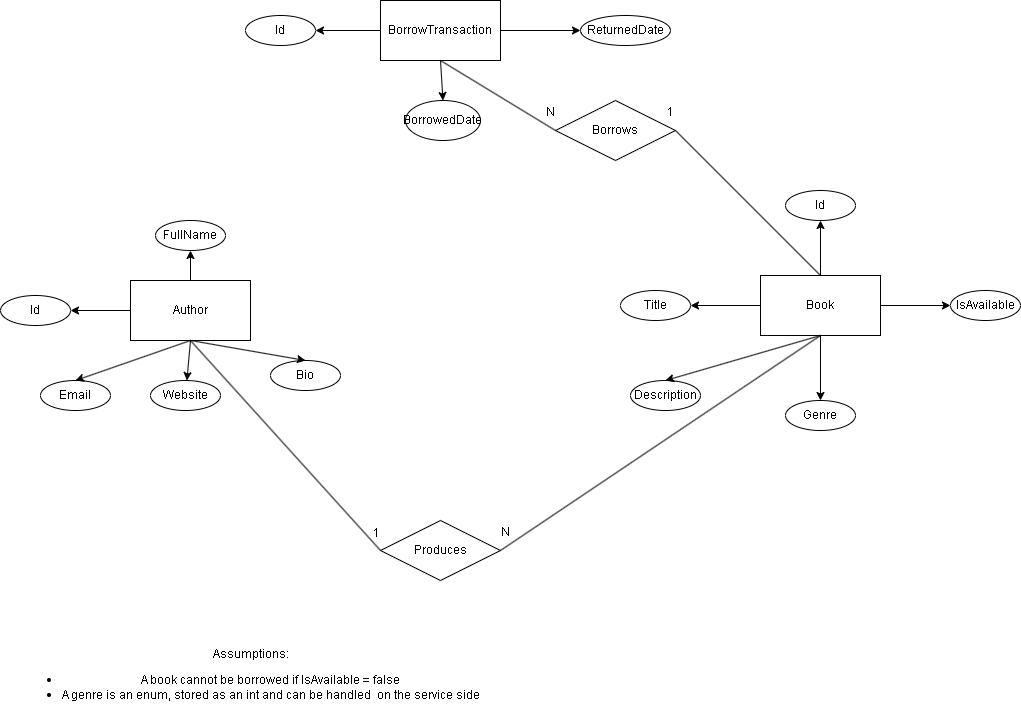

The diagram above was exported from draw.io. Its source (the exported page's mxGraphModel, read from the mxfile embedded in the PNG):
<mxGraphModel dx="1303" dy="659" grid="1" gridSize="10" guides="1" tooltips="1" connect="1" arrows="1" fold="1" page="1" pageScale="1" pageWidth="850" pageHeight="1100" math="0" shadow="0" extFonts="Permanent Marker^https://fonts.googleapis.com/css?family=Permanent+Marker">
  <root>
    <mxCell id="0" />
    <mxCell id="1" parent="0" />
    <mxCell id="3YOzYUO6O8C1JUWIhBQL-1" value="Author" style="rounded=0;whiteSpace=wrap;html=1;" parent="1" vertex="1">
      <mxGeometry x="310" y="550" width="120" height="60" as="geometry" />
    </mxCell>
    <mxCell id="3YOzYUO6O8C1JUWIhBQL-2" value="FullName" style="ellipse;whiteSpace=wrap;html=1;" parent="1" vertex="1">
      <mxGeometry x="335" y="490" width="70" height="30" as="geometry" />
    </mxCell>
    <mxCell id="3YOzYUO6O8C1JUWIhBQL-7" value="" style="endArrow=classic;html=1;rounded=0;entryX=0.5;entryY=1;entryDx=0;entryDy=0;exitX=0.5;exitY=0;exitDx=0;exitDy=0;" parent="1" source="3YOzYUO6O8C1JUWIhBQL-1" target="3YOzYUO6O8C1JUWIhBQL-2" edge="1">
      <mxGeometry width="50" height="50" relative="1" as="geometry">
        <mxPoint x="400" y="560" as="sourcePoint" />
        <mxPoint x="450" y="510" as="targetPoint" />
      </mxGeometry>
    </mxCell>
    <mxCell id="3YOzYUO6O8C1JUWIhBQL-12" value="Id" style="ellipse;whiteSpace=wrap;html=1;" parent="1" vertex="1">
      <mxGeometry x="180" y="565" width="70" height="30" as="geometry" />
    </mxCell>
    <mxCell id="3YOzYUO6O8C1JUWIhBQL-13" value="Email" style="ellipse;whiteSpace=wrap;html=1;" parent="1" vertex="1">
      <mxGeometry x="220" y="650" width="70" height="30" as="geometry" />
    </mxCell>
    <mxCell id="3YOzYUO6O8C1JUWIhBQL-14" value="Bio" style="ellipse;whiteSpace=wrap;html=1;" parent="1" vertex="1">
      <mxGeometry x="450" y="630" width="70" height="30" as="geometry" />
    </mxCell>
    <mxCell id="3YOzYUO6O8C1JUWIhBQL-15" value="Website" style="ellipse;whiteSpace=wrap;html=1;" parent="1" vertex="1">
      <mxGeometry x="330" y="650" width="70" height="30" as="geometry" />
    </mxCell>
    <mxCell id="3YOzYUO6O8C1JUWIhBQL-16" value="" style="endArrow=classic;html=1;rounded=0;entryX=1;entryY=0.5;entryDx=0;entryDy=0;exitX=0;exitY=0.5;exitDx=0;exitDy=0;" parent="1" source="3YOzYUO6O8C1JUWIhBQL-1" target="3YOzYUO6O8C1JUWIhBQL-12" edge="1">
      <mxGeometry width="50" height="50" relative="1" as="geometry">
        <mxPoint x="380" y="560" as="sourcePoint" />
        <mxPoint x="380" y="530" as="targetPoint" />
      </mxGeometry>
    </mxCell>
    <mxCell id="3YOzYUO6O8C1JUWIhBQL-17" value="" style="endArrow=classic;html=1;rounded=0;entryX=0.5;entryY=0;entryDx=0;entryDy=0;exitX=0.5;exitY=1;exitDx=0;exitDy=0;" parent="1" source="3YOzYUO6O8C1JUWIhBQL-1" target="3YOzYUO6O8C1JUWIhBQL-13" edge="1">
      <mxGeometry width="50" height="50" relative="1" as="geometry">
        <mxPoint x="320" y="590" as="sourcePoint" />
        <mxPoint x="260" y="590" as="targetPoint" />
      </mxGeometry>
    </mxCell>
    <mxCell id="3YOzYUO6O8C1JUWIhBQL-18" value="" style="endArrow=classic;html=1;rounded=0;exitX=0.5;exitY=1;exitDx=0;exitDy=0;" parent="1" source="3YOzYUO6O8C1JUWIhBQL-1" target="3YOzYUO6O8C1JUWIhBQL-15" edge="1">
      <mxGeometry width="50" height="50" relative="1" as="geometry">
        <mxPoint x="380" y="620" as="sourcePoint" />
        <mxPoint x="265" y="660" as="targetPoint" />
      </mxGeometry>
    </mxCell>
    <mxCell id="3YOzYUO6O8C1JUWIhBQL-19" value="" style="endArrow=classic;html=1;rounded=0;entryX=0.5;entryY=0;entryDx=0;entryDy=0;" parent="1" target="3YOzYUO6O8C1JUWIhBQL-14" edge="1">
      <mxGeometry width="50" height="50" relative="1" as="geometry">
        <mxPoint x="370" y="610" as="sourcePoint" />
        <mxPoint x="376" y="660" as="targetPoint" />
      </mxGeometry>
    </mxCell>
    <mxCell id="3YOzYUO6O8C1JUWIhBQL-20" value="Book" style="rounded=0;whiteSpace=wrap;html=1;" parent="1" vertex="1">
      <mxGeometry x="940" y="545" width="120" height="60" as="geometry" />
    </mxCell>
    <mxCell id="3YOzYUO6O8C1JUWIhBQL-21" value="Id" style="ellipse;whiteSpace=wrap;html=1;" parent="1" vertex="1">
      <mxGeometry x="965" y="460" width="70" height="30" as="geometry" />
    </mxCell>
    <mxCell id="3YOzYUO6O8C1JUWIhBQL-22" value="" style="endArrow=classic;html=1;rounded=0;entryX=0.5;entryY=1;entryDx=0;entryDy=0;exitX=0.5;exitY=0;exitDx=0;exitDy=0;" parent="1" source="3YOzYUO6O8C1JUWIhBQL-20" target="3YOzYUO6O8C1JUWIhBQL-21" edge="1">
      <mxGeometry width="50" height="50" relative="1" as="geometry">
        <mxPoint x="1030" y="510" as="sourcePoint" />
        <mxPoint x="970" y="510" as="targetPoint" />
      </mxGeometry>
    </mxCell>
    <mxCell id="3YOzYUO6O8C1JUWIhBQL-24" value="Title" style="ellipse;whiteSpace=wrap;html=1;" parent="1" vertex="1">
      <mxGeometry x="800" y="560" width="70" height="30" as="geometry" />
    </mxCell>
    <mxCell id="3YOzYUO6O8C1JUWIhBQL-25" value="Description" style="ellipse;whiteSpace=wrap;html=1;" parent="1" vertex="1">
      <mxGeometry x="810" y="650" width="70" height="30" as="geometry" />
    </mxCell>
    <mxCell id="3YOzYUO6O8C1JUWIhBQL-26" value="Genre" style="ellipse;whiteSpace=wrap;html=1;" parent="1" vertex="1">
      <mxGeometry x="965" y="670" width="70" height="30" as="geometry" />
    </mxCell>
    <mxCell id="3YOzYUO6O8C1JUWIhBQL-27" value="" style="endArrow=classic;html=1;rounded=0;entryX=1;entryY=0.5;entryDx=0;entryDy=0;exitX=0;exitY=0.5;exitDx=0;exitDy=0;" parent="1" source="3YOzYUO6O8C1JUWIhBQL-20" target="3YOzYUO6O8C1JUWIhBQL-24" edge="1">
      <mxGeometry width="50" height="50" relative="1" as="geometry">
        <mxPoint x="1010" y="555" as="sourcePoint" />
        <mxPoint x="1010" y="500" as="targetPoint" />
      </mxGeometry>
    </mxCell>
    <mxCell id="3YOzYUO6O8C1JUWIhBQL-28" value="" style="endArrow=classic;html=1;rounded=0;entryX=0.5;entryY=0;entryDx=0;entryDy=0;exitX=0.5;exitY=1;exitDx=0;exitDy=0;" parent="1" source="3YOzYUO6O8C1JUWIhBQL-20" target="3YOzYUO6O8C1JUWIhBQL-25" edge="1">
      <mxGeometry width="50" height="50" relative="1" as="geometry">
        <mxPoint x="950" y="585" as="sourcePoint" />
        <mxPoint x="880" y="585" as="targetPoint" />
      </mxGeometry>
    </mxCell>
    <mxCell id="3YOzYUO6O8C1JUWIhBQL-29" value="" style="endArrow=classic;html=1;rounded=0;entryX=0.5;entryY=0;entryDx=0;entryDy=0;exitX=0.5;exitY=1;exitDx=0;exitDy=0;" parent="1" source="3YOzYUO6O8C1JUWIhBQL-20" target="3YOzYUO6O8C1JUWIhBQL-26" edge="1">
      <mxGeometry width="50" height="50" relative="1" as="geometry">
        <mxPoint x="1010" y="615" as="sourcePoint" />
        <mxPoint x="855" y="660" as="targetPoint" />
      </mxGeometry>
    </mxCell>
    <mxCell id="3YOzYUO6O8C1JUWIhBQL-31" value="Produces" style="shape=rhombus;perimeter=rhombusPerimeter;whiteSpace=wrap;html=1;align=center;" parent="1" vertex="1">
      <mxGeometry x="560" y="790" width="120" height="60" as="geometry" />
    </mxCell>
    <mxCell id="3YOzYUO6O8C1JUWIhBQL-32" value="" style="endArrow=none;html=1;rounded=0;entryX=0;entryY=0.5;entryDx=0;entryDy=0;exitX=0.5;exitY=1;exitDx=0;exitDy=0;" parent="1" source="3YOzYUO6O8C1JUWIhBQL-1" target="3YOzYUO6O8C1JUWIhBQL-31" edge="1">
      <mxGeometry relative="1" as="geometry">
        <mxPoint x="370" y="810" as="sourcePoint" />
        <mxPoint x="790" y="769.52" as="targetPoint" />
      </mxGeometry>
    </mxCell>
    <mxCell id="3YOzYUO6O8C1JUWIhBQL-33" value="1" style="resizable=0;html=1;whiteSpace=wrap;align=right;verticalAlign=bottom;" parent="3YOzYUO6O8C1JUWIhBQL-32" connectable="0" vertex="1">
      <mxGeometry x="1" relative="1" as="geometry">
        <mxPoint y="-10" as="offset" />
      </mxGeometry>
    </mxCell>
    <mxCell id="3YOzYUO6O8C1JUWIhBQL-34" value="" style="endArrow=none;html=1;rounded=0;exitX=0.5;exitY=1;exitDx=0;exitDy=0;entryX=1;entryY=0.5;entryDx=0;entryDy=0;" parent="1" source="3YOzYUO6O8C1JUWIhBQL-20" target="3YOzYUO6O8C1JUWIhBQL-31" edge="1">
      <mxGeometry relative="1" as="geometry">
        <mxPoint x="450" y="600" as="sourcePoint" />
        <mxPoint x="860" y="800" as="targetPoint" />
      </mxGeometry>
    </mxCell>
    <mxCell id="3YOzYUO6O8C1JUWIhBQL-35" value="N" style="resizable=0;html=1;whiteSpace=wrap;align=right;verticalAlign=bottom;" parent="3YOzYUO6O8C1JUWIhBQL-34" connectable="0" vertex="1">
      <mxGeometry x="1" relative="1" as="geometry">
        <mxPoint x="10" y="-10" as="offset" />
      </mxGeometry>
    </mxCell>
    <mxCell id="3YOzYUO6O8C1JUWIhBQL-36" value="BorrowTransaction" style="rounded=0;whiteSpace=wrap;html=1;" parent="1" vertex="1">
      <mxGeometry x="560" y="270" width="120" height="60" as="geometry" />
    </mxCell>
    <mxCell id="3YOzYUO6O8C1JUWIhBQL-37" value="Id" style="ellipse;whiteSpace=wrap;html=1;" parent="1" vertex="1">
      <mxGeometry x="425" y="285" width="70" height="30" as="geometry" />
    </mxCell>
    <mxCell id="3YOzYUO6O8C1JUWIhBQL-38" value="ReturnedDate" style="ellipse;whiteSpace=wrap;html=1;" parent="1" vertex="1">
      <mxGeometry x="760" y="285" width="90" height="30" as="geometry" />
    </mxCell>
    <mxCell id="3YOzYUO6O8C1JUWIhBQL-39" value="BorrowedDate" style="ellipse;whiteSpace=wrap;html=1;" parent="1" vertex="1">
      <mxGeometry x="585" y="370" width="75" height="40" as="geometry" />
    </mxCell>
    <mxCell id="3YOzYUO6O8C1JUWIhBQL-40" value="" style="endArrow=classic;html=1;rounded=0;entryX=1;entryY=0.5;entryDx=0;entryDy=0;exitX=0;exitY=0.5;exitDx=0;exitDy=0;" parent="1" source="3YOzYUO6O8C1JUWIhBQL-36" target="3YOzYUO6O8C1JUWIhBQL-37" edge="1">
      <mxGeometry width="50" height="50" relative="1" as="geometry">
        <mxPoint x="529.38" y="345" as="sourcePoint" />
        <mxPoint x="529.38" y="290" as="targetPoint" />
      </mxGeometry>
    </mxCell>
    <mxCell id="3YOzYUO6O8C1JUWIhBQL-41" value="" style="endArrow=classic;html=1;rounded=0;entryX=0.5;entryY=0;entryDx=0;entryDy=0;exitX=0.5;exitY=1;exitDx=0;exitDy=0;" parent="1" source="3YOzYUO6O8C1JUWIhBQL-36" target="3YOzYUO6O8C1JUWIhBQL-39" edge="1">
      <mxGeometry width="50" height="50" relative="1" as="geometry">
        <mxPoint x="570" y="310" as="sourcePoint" />
        <mxPoint x="505" y="310" as="targetPoint" />
      </mxGeometry>
    </mxCell>
    <mxCell id="3YOzYUO6O8C1JUWIhBQL-42" value="" style="endArrow=classic;html=1;rounded=0;entryX=0;entryY=0.5;entryDx=0;entryDy=0;exitX=1;exitY=0.5;exitDx=0;exitDy=0;" parent="1" source="3YOzYUO6O8C1JUWIhBQL-36" target="3YOzYUO6O8C1JUWIhBQL-38" edge="1">
      <mxGeometry width="50" height="50" relative="1" as="geometry">
        <mxPoint x="630" y="340" as="sourcePoint" />
        <mxPoint x="633" y="380" as="targetPoint" />
      </mxGeometry>
    </mxCell>
    <mxCell id="3YOzYUO6O8C1JUWIhBQL-43" value="Borrows" style="shape=rhombus;perimeter=rhombusPerimeter;whiteSpace=wrap;html=1;align=center;" parent="1" vertex="1">
      <mxGeometry x="735" y="370" width="120" height="60" as="geometry" />
    </mxCell>
    <mxCell id="3YOzYUO6O8C1JUWIhBQL-44" value="" style="endArrow=none;html=1;rounded=0;exitX=0.5;exitY=1;exitDx=0;exitDy=0;entryX=0;entryY=0.5;entryDx=0;entryDy=0;" parent="1" source="3YOzYUO6O8C1JUWIhBQL-36" target="3YOzYUO6O8C1JUWIhBQL-43" edge="1">
      <mxGeometry relative="1" as="geometry">
        <mxPoint x="570" y="830" as="sourcePoint" />
        <mxPoint x="750" y="350" as="targetPoint" />
      </mxGeometry>
    </mxCell>
    <mxCell id="3YOzYUO6O8C1JUWIhBQL-45" value="N" style="resizable=0;html=1;whiteSpace=wrap;align=right;verticalAlign=bottom;" parent="3YOzYUO6O8C1JUWIhBQL-44" connectable="0" vertex="1">
      <mxGeometry x="1" relative="1" as="geometry">
        <mxPoint y="-10" as="offset" />
      </mxGeometry>
    </mxCell>
    <mxCell id="3YOzYUO6O8C1JUWIhBQL-46" value="" style="endArrow=none;html=1;rounded=0;exitX=0.5;exitY=0;exitDx=0;exitDy=0;entryX=1;entryY=0.5;entryDx=0;entryDy=0;" parent="1" source="3YOzYUO6O8C1JUWIhBQL-20" target="3YOzYUO6O8C1JUWIhBQL-43" edge="1">
      <mxGeometry relative="1" as="geometry">
        <mxPoint x="745" y="410" as="sourcePoint" />
        <mxPoint x="630" y="340" as="targetPoint" />
      </mxGeometry>
    </mxCell>
    <mxCell id="3YOzYUO6O8C1JUWIhBQL-47" value="1" style="resizable=0;html=1;whiteSpace=wrap;align=right;verticalAlign=bottom;" parent="3YOzYUO6O8C1JUWIhBQL-46" connectable="0" vertex="1">
      <mxGeometry x="1" relative="1" as="geometry">
        <mxPoint y="-10" as="offset" />
      </mxGeometry>
    </mxCell>
    <mxCell id="3YOzYUO6O8C1JUWIhBQL-48" value="IsAvailable" style="ellipse;whiteSpace=wrap;html=1;" parent="1" vertex="1">
      <mxGeometry x="1130" y="560" width="70" height="30" as="geometry" />
    </mxCell>
    <mxCell id="3YOzYUO6O8C1JUWIhBQL-49" value="" style="endArrow=classic;html=1;rounded=0;entryX=0;entryY=0.5;entryDx=0;entryDy=0;exitX=1;exitY=0.5;exitDx=0;exitDy=0;" parent="1" source="3YOzYUO6O8C1JUWIhBQL-20" target="3YOzYUO6O8C1JUWIhBQL-48" edge="1">
      <mxGeometry width="50" height="50" relative="1" as="geometry">
        <mxPoint x="1010" y="555" as="sourcePoint" />
        <mxPoint x="1010" y="500" as="targetPoint" />
      </mxGeometry>
    </mxCell>
    <mxCell id="3YOzYUO6O8C1JUWIhBQL-50" value="Assumptions:&lt;div&gt;&lt;ul&gt;&lt;li&gt;A book cannot be borrowed if IsAvailable = false&lt;/li&gt;&lt;li&gt;A genre is an enum, stored as an int and can be handled&amp;nbsp; on the service side&lt;/li&gt;&lt;/ul&gt;&lt;/div&gt;" style="text;html=1;align=center;verticalAlign=middle;resizable=0;points=[];autosize=1;strokeColor=none;fillColor=none;" parent="1" vertex="1">
      <mxGeometry x="200" y="910" width="460" height="80" as="geometry" />
    </mxCell>
  </root>
</mxGraphModel>